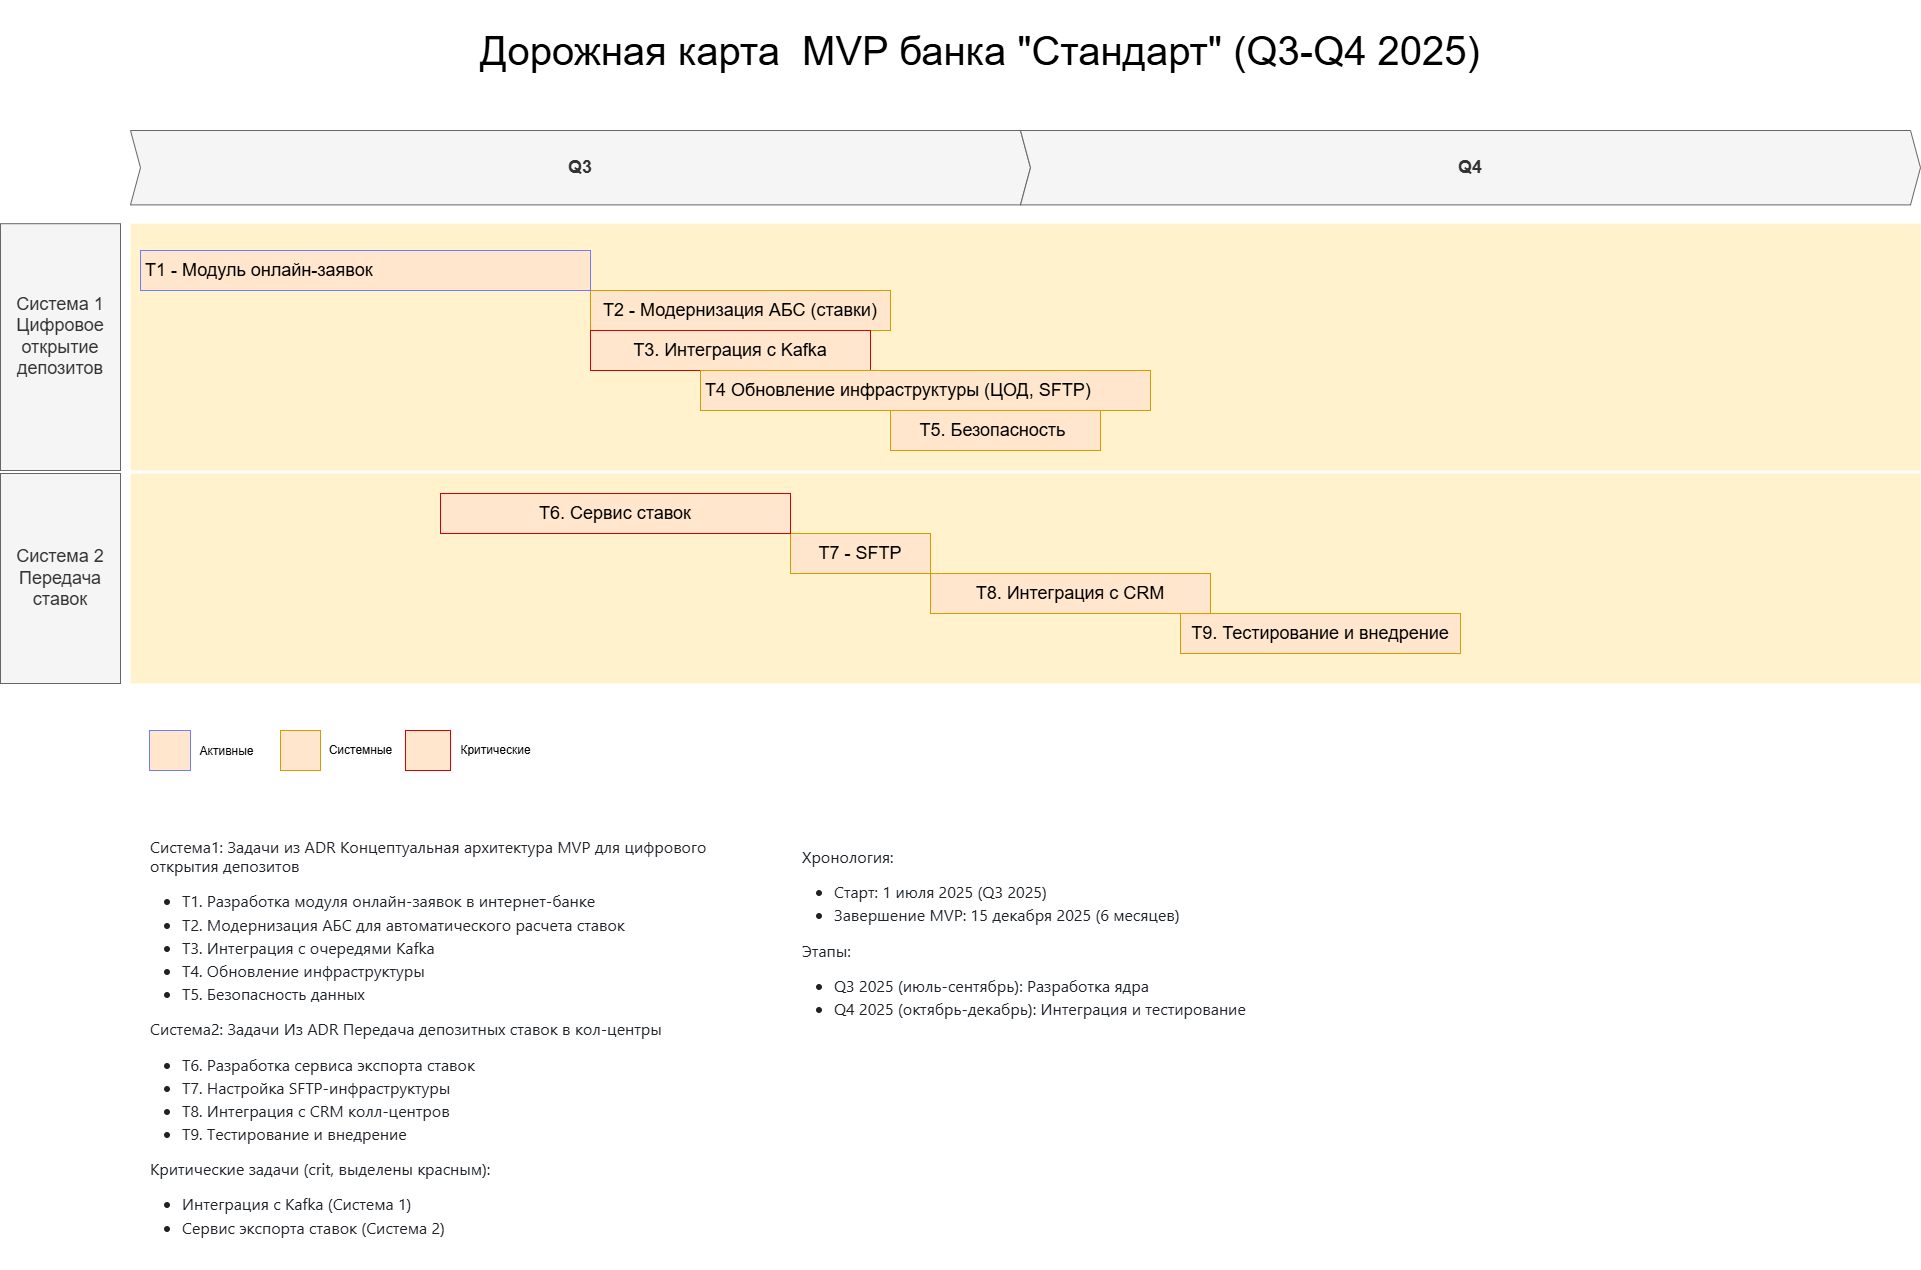

The diagram above was exported from draw.io. Its source (the exported page's mxGraphModel, read from the mxfile embedded in the PNG):
<mxGraphModel dx="6040" dy="3981" grid="1" gridSize="10" guides="1" tooltips="1" connect="1" arrows="1" fold="1" page="1" pageScale="1" pageWidth="827" pageHeight="1169" math="0" shadow="0">
  <root>
    <mxCell id="0" />
    <mxCell id="1" parent="0" />
    <mxCell id="6-GCRMzFvghp8S3_QHsG-1" value="" style="shape=rect;fillColor=#fff2cc;strokeColor=none;fontSize=24;html=1;whiteSpace=wrap;align=left;verticalAlign=top;spacing=5;rounded=0;" parent="1" vertex="1">
      <mxGeometry x="-2500" y="-897" width="1790" height="210" as="geometry" />
    </mxCell>
    <mxCell id="6-GCRMzFvghp8S3_QHsG-2" value="" style="shape=rect;fillColor=#fff2cc;strokeColor=none;fontSize=24;html=1;whiteSpace=wrap;align=left;verticalAlign=top;spacing=5;rounded=0;" parent="1" vertex="1">
      <mxGeometry x="-2500" y="-1146.8" width="1790" height="246.8" as="geometry" />
    </mxCell>
    <mxCell id="6-GCRMzFvghp8S3_QHsG-3" value="&lt;span style=&quot;text-align: left;&quot;&gt;T2 - Модернизация АБС (ставки)&lt;/span&gt;" style="shape=rect;fillColor=#ffe6cc;strokeColor=#d79b00;fontSize=18;html=1;whiteSpace=wrap;align=center;verticalAlign=top;spacing=5;rounded=0;" parent="1" vertex="1">
      <mxGeometry x="-2040" y="-1080" width="300" height="40" as="geometry" />
    </mxCell>
    <mxCell id="6-GCRMzFvghp8S3_QHsG-4" value="Система 1&lt;br&gt;Цифровое открытие депозитов&lt;br&gt;&lt;div&gt;&lt;br&gt;&lt;/div&gt;" style="rounded=0;whiteSpace=wrap;html=1;fillColor=#f5f5f5;fontColor=#333333;strokeColor=#666666;fontSize=18;" parent="1" vertex="1">
      <mxGeometry x="-2630" y="-1146.8" width="120" height="246.8" as="geometry" />
    </mxCell>
    <mxCell id="6-GCRMzFvghp8S3_QHsG-5" value="Система 2&lt;br&gt;Передача ставок" style="rounded=0;whiteSpace=wrap;html=1;fillColor=#f5f5f5;fontColor=#333333;strokeColor=#666666;fontSize=18;" parent="1" vertex="1">
      <mxGeometry x="-2630" y="-897" width="120" height="210" as="geometry" />
    </mxCell>
    <mxCell id="6-GCRMzFvghp8S3_QHsG-6" value="Q3" style="shape=step;perimeter=stepPerimeter;whiteSpace=wrap;html=1;fixedSize=1;size=10;fillColor=#f5f5f5;strokeColor=#666666;fontSize=18;fontStyle=1;align=center;rounded=0;fontColor=#333333;" parent="1" vertex="1">
      <mxGeometry x="-2500" y="-1240" width="900" height="74.4" as="geometry" />
    </mxCell>
    <mxCell id="6-GCRMzFvghp8S3_QHsG-7" value="T8. Интеграция с CRM" style="shape=rect;fillColor=#ffe6cc;strokeColor=#d79b00;fontSize=18;html=1;whiteSpace=wrap;align=center;verticalAlign=top;spacing=5;rounded=0;" parent="1" vertex="1">
      <mxGeometry x="-1700" y="-797" width="280" height="40" as="geometry" />
    </mxCell>
    <mxCell id="6-GCRMzFvghp8S3_QHsG-8" value="T7 - SFTP" style="shape=rect;fillColor=#ffe6cc;strokeColor=#d79b00;fontSize=18;html=1;whiteSpace=wrap;align=center;verticalAlign=top;spacing=5;rounded=0;" parent="1" vertex="1">
      <mxGeometry x="-1840" y="-837" width="140" height="40" as="geometry" />
    </mxCell>
    <mxCell id="6-GCRMzFvghp8S3_QHsG-9" value="Q4" style="shape=step;perimeter=stepPerimeter;whiteSpace=wrap;html=1;fixedSize=1;size=10;fillColor=#f5f5f5;strokeColor=#666666;fontSize=18;fontStyle=1;align=center;rounded=0;fontColor=#333333;" parent="1" vertex="1">
      <mxGeometry x="-1610" y="-1240" width="900" height="74.4" as="geometry" />
    </mxCell>
    <mxCell id="6-GCRMzFvghp8S3_QHsG-10" value="&lt;span style=&quot;text-align: left;&quot;&gt;T3. Интеграция с Kafka&lt;/span&gt;" style="shape=rect;fillColor=#ffe6cc;strokeColor=light-dark(#d60000, #996500);fontSize=18;html=1;whiteSpace=wrap;align=center;verticalAlign=top;spacing=5;rounded=0;" parent="1" vertex="1">
      <mxGeometry x="-2040" y="-1040" width="280" height="40" as="geometry" />
    </mxCell>
    <mxCell id="6-GCRMzFvghp8S3_QHsG-11" value="T4 Обновление инфраструктуры (ЦОД, SFTP)&amp;nbsp;" style="shape=rect;fillColor=#ffe6cc;strokeColor=#d79b00;fontSize=18;html=1;whiteSpace=wrap;align=left;verticalAlign=top;spacing=5;rounded=0;" parent="1" vertex="1">
      <mxGeometry x="-1930" y="-1000" width="450" height="40" as="geometry" />
    </mxCell>
    <mxCell id="6-GCRMzFvghp8S3_QHsG-12" value="T1 - Модуль онлайн-заявок" style="shape=rect;fillColor=#ffe6cc;strokeColor=light-dark(#6c7df9, #996500);fontSize=18;html=1;whiteSpace=wrap;align=left;verticalAlign=top;spacing=5;rounded=0;" parent="1" vertex="1">
      <mxGeometry x="-2490" y="-1120" width="450" height="40" as="geometry" />
    </mxCell>
    <mxCell id="6-GCRMzFvghp8S3_QHsG-13" value="&lt;span style=&quot;text-align: left;&quot;&gt;T5. Безопасность&amp;nbsp;&lt;/span&gt;" style="shape=rect;fillColor=#ffe6cc;strokeColor=#d79b00;fontSize=18;html=1;whiteSpace=wrap;align=center;verticalAlign=top;spacing=5;rounded=0;" parent="1" vertex="1">
      <mxGeometry x="-1740" y="-960" width="210" height="40" as="geometry" />
    </mxCell>
    <mxCell id="6-GCRMzFvghp8S3_QHsG-14" value="&lt;span style=&quot;text-align: left;&quot;&gt;T6. Сервис ставок&lt;/span&gt;" style="shape=rect;fillColor=#ffe6cc;strokeColor=light-dark(#d60000, #996500);fontSize=18;html=1;whiteSpace=wrap;align=center;verticalAlign=top;spacing=5;rounded=0;" parent="1" vertex="1">
      <mxGeometry x="-2190" y="-877" width="350" height="40" as="geometry" />
    </mxCell>
    <mxCell id="6-GCRMzFvghp8S3_QHsG-15" value="T9. Тестирование и внедрение" style="shape=rect;fillColor=#ffe6cc;strokeColor=#d79b00;fontSize=18;html=1;whiteSpace=wrap;align=center;verticalAlign=top;spacing=5;rounded=0;" parent="1" vertex="1">
      <mxGeometry x="-1450" y="-757" width="280" height="40" as="geometry" />
    </mxCell>
    <mxCell id="6-GCRMzFvghp8S3_QHsG-16" value="&lt;span style=&quot;font-size: 40px;&quot;&gt;Дорожная карта&amp;nbsp; MVP банка &quot;Стандарт&quot; (Q3-Q4 2025)&lt;/span&gt;" style="text;html=1;align=center;verticalAlign=middle;whiteSpace=wrap;rounded=0;" parent="1" vertex="1">
      <mxGeometry x="-2215" y="-1370" width="1130" height="100" as="geometry" />
    </mxCell>
    <mxCell id="6-GCRMzFvghp8S3_QHsG-17" value="" style="shape=rect;fillColor=#ffe6cc;strokeColor=light-dark(#6c7df9, #996500);fontSize=18;html=1;whiteSpace=wrap;align=left;verticalAlign=top;spacing=5;rounded=0;" parent="1" vertex="1">
      <mxGeometry x="-2481" y="-640" width="41" height="40" as="geometry" />
    </mxCell>
    <mxCell id="6-GCRMzFvghp8S3_QHsG-18" value="Активные" style="text;html=1;align=center;verticalAlign=middle;resizable=0;points=[];autosize=1;strokeColor=none;fillColor=none;" parent="1" vertex="1">
      <mxGeometry x="-2444" y="-634" width="80" height="30" as="geometry" />
    </mxCell>
    <mxCell id="6-GCRMzFvghp8S3_QHsG-19" value="" style="shape=rect;fillColor=#ffe6cc;strokeColor=#d79b00;fontSize=18;html=1;whiteSpace=wrap;align=center;verticalAlign=top;spacing=5;rounded=0;" parent="1" vertex="1">
      <mxGeometry x="-2350" y="-640" width="40" height="40" as="geometry" />
    </mxCell>
    <mxCell id="6-GCRMzFvghp8S3_QHsG-20" value="Системные" style="text;html=1;align=center;verticalAlign=middle;resizable=0;points=[];autosize=1;strokeColor=none;fillColor=none;" parent="1" vertex="1">
      <mxGeometry x="-2315" y="-635" width="90" height="30" as="geometry" />
    </mxCell>
    <mxCell id="6-GCRMzFvghp8S3_QHsG-21" value="" style="shape=rect;fillColor=#ffe6cc;strokeColor=light-dark(#d60000, #996500);fontSize=18;html=1;whiteSpace=wrap;align=center;verticalAlign=top;spacing=5;rounded=0;" parent="1" vertex="1">
      <mxGeometry x="-2225" y="-640" width="45" height="40" as="geometry" />
    </mxCell>
    <mxCell id="6-GCRMzFvghp8S3_QHsG-22" value="Критические" style="text;html=1;align=center;verticalAlign=middle;resizable=0;points=[];autosize=1;strokeColor=none;fillColor=none;" parent="1" vertex="1">
      <mxGeometry x="-2180" y="-635" width="90" height="30" as="geometry" />
    </mxCell>
    <mxCell id="6-GCRMzFvghp8S3_QHsG-24" value="&lt;p data-sourcepos=&quot;247:1-247:21&quot; dir=&quot;auto&quot; style=&quot;box-sizing: border-box; margin-top: 0px; margin-bottom: 16px; color: rgb(31, 35, 40); font-family: -apple-system, BlinkMacSystemFont, &amp;quot;Segoe UI&amp;quot;, &amp;quot;Noto Sans&amp;quot;, Helvetica, Arial, sans-serif, &amp;quot;Apple Color Emoji&amp;quot;, &amp;quot;Segoe UI Emoji&amp;quot;; font-size: 16px; font-style: normal; font-variant-ligatures: normal; font-variant-caps: normal; font-weight: 400; letter-spacing: normal; orphans: 2; text-align: start; text-indent: 0px; text-transform: none; widows: 2; word-spacing: 0px; -webkit-text-stroke-width: 0px; white-space: normal; background-color: rgb(255, 255, 255); text-decoration-thickness: initial; text-decoration-style: initial; text-decoration-color: initial;&quot;&gt;Хронология:&lt;/p&gt;&lt;ul data-sourcepos=&quot;249:1-252:0&quot; dir=&quot;auto&quot; style=&quot;box-sizing: border-box; padding-left: 2em; margin-top: 0px; margin-bottom: 16px; color: rgb(31, 35, 40); font-family: -apple-system, BlinkMacSystemFont, &amp;quot;Segoe UI&amp;quot;, &amp;quot;Noto Sans&amp;quot;, Helvetica, Arial, sans-serif, &amp;quot;Apple Color Emoji&amp;quot;, &amp;quot;Segoe UI Emoji&amp;quot;; font-size: 16px; font-style: normal; font-variant-ligatures: normal; font-variant-caps: normal; font-weight: 400; letter-spacing: normal; orphans: 2; text-align: start; text-indent: 0px; text-transform: none; widows: 2; word-spacing: 0px; -webkit-text-stroke-width: 0px; white-space: normal; background-color: rgb(255, 255, 255); text-decoration-thickness: initial; text-decoration-style: initial; text-decoration-color: initial;&quot;&gt;&lt;li data-sourcepos=&quot;249:1-249:39&quot; style=&quot;box-sizing: border-box;&quot;&gt;Старт: 1 июля 2025 (Q3 2025)&lt;/li&gt;&lt;li data-sourcepos=&quot;250:1-252:0&quot; style=&quot;box-sizing: border-box; margin-top: 0.25em;&quot;&gt;Завершение MVP: 15 декабря 2025 (6 месяцев)&lt;/li&gt;&lt;/ul&gt;&lt;p data-sourcepos=&quot;253:1-253:11&quot; dir=&quot;auto&quot; style=&quot;box-sizing: border-box; margin-top: 0px; margin-bottom: 16px; color: rgb(31, 35, 40); font-family: -apple-system, BlinkMacSystemFont, &amp;quot;Segoe UI&amp;quot;, &amp;quot;Noto Sans&amp;quot;, Helvetica, Arial, sans-serif, &amp;quot;Apple Color Emoji&amp;quot;, &amp;quot;Segoe UI Emoji&amp;quot;; font-size: 16px; font-style: normal; font-variant-ligatures: normal; font-variant-caps: normal; font-weight: 400; letter-spacing: normal; orphans: 2; text-align: start; text-indent: 0px; text-transform: none; widows: 2; word-spacing: 0px; -webkit-text-stroke-width: 0px; white-space: normal; background-color: rgb(255, 255, 255); text-decoration-thickness: initial; text-decoration-style: initial; text-decoration-color: initial;&quot;&gt;Этапы:&lt;/p&gt;&lt;ul data-sourcepos=&quot;255:1-257:0&quot; dir=&quot;auto&quot; style=&quot;box-sizing: border-box; padding-left: 2em; margin-top: 0px; margin-bottom: 16px; color: rgb(31, 35, 40); font-family: -apple-system, BlinkMacSystemFont, &amp;quot;Segoe UI&amp;quot;, &amp;quot;Noto Sans&amp;quot;, Helvetica, Arial, sans-serif, &amp;quot;Apple Color Emoji&amp;quot;, &amp;quot;Segoe UI Emoji&amp;quot;; font-size: 16px; font-style: normal; font-variant-ligatures: normal; font-variant-caps: normal; font-weight: 400; letter-spacing: normal; orphans: 2; text-align: start; text-indent: 0px; text-transform: none; widows: 2; word-spacing: 0px; -webkit-text-stroke-width: 0px; white-space: normal; background-color: rgb(255, 255, 255); text-decoration-thickness: initial; text-decoration-style: initial; text-decoration-color: initial;&quot;&gt;&lt;li data-sourcepos=&quot;255:1-255:68&quot; style=&quot;box-sizing: border-box;&quot;&gt;Q3 2025 (июль-сентябрь): Разработка ядра&lt;/li&gt;&lt;li data-sourcepos=&quot;256:1-257:0&quot; style=&quot;box-sizing: border-box; margin-top: 0.25em;&quot;&gt;Q4 2025 (октябрь-декабрь): Интеграция и тестирование&lt;/li&gt;&lt;/ul&gt;" style="text;whiteSpace=wrap;html=1;" parent="1" vertex="1">
      <mxGeometry x="-1830" y="-530" width="480" height="210" as="geometry" />
    </mxCell>
    <mxCell id="6-GCRMzFvghp8S3_QHsG-25" value="&lt;p data-sourcepos=&quot;189:1-189:156&quot; dir=&quot;auto&quot; style=&quot;box-sizing: border-box; margin-top: 0px; margin-bottom: 16px; color: rgb(31, 35, 40); font-family: -apple-system, BlinkMacSystemFont, &amp;quot;Segoe UI&amp;quot;, &amp;quot;Noto Sans&amp;quot;, Helvetica, Arial, sans-serif, &amp;quot;Apple Color Emoji&amp;quot;, &amp;quot;Segoe UI Emoji&amp;quot;; font-size: 16px; font-style: normal; font-variant-ligatures: normal; font-variant-caps: normal; font-weight: 400; letter-spacing: normal; orphans: 2; text-align: start; text-indent: 0px; text-transform: none; widows: 2; word-spacing: 0px; -webkit-text-stroke-width: 0px; white-space: normal; background-color: rgb(255, 255, 255); text-decoration-thickness: initial; text-decoration-style: initial; text-decoration-color: initial;&quot;&gt;Система1: Задачи из ADR Концептуальная архитектура MVP для цифрового открытия депозитов&lt;/p&gt;&lt;ul data-sourcepos=&quot;190:1-195:0&quot; dir=&quot;auto&quot; style=&quot;box-sizing: border-box; padding-left: 2em; margin-top: 0px; margin-bottom: 16px; color: rgb(31, 35, 40); font-family: -apple-system, BlinkMacSystemFont, &amp;quot;Segoe UI&amp;quot;, &amp;quot;Noto Sans&amp;quot;, Helvetica, Arial, sans-serif, &amp;quot;Apple Color Emoji&amp;quot;, &amp;quot;Segoe UI Emoji&amp;quot;; font-size: 16px; font-style: normal; font-variant-ligatures: normal; font-variant-caps: normal; font-weight: 400; letter-spacing: normal; orphans: 2; text-align: start; text-indent: 0px; text-transform: none; widows: 2; word-spacing: 0px; -webkit-text-stroke-width: 0px; white-space: normal; background-color: rgb(255, 255, 255); text-decoration-thickness: initial; text-decoration-style: initial; text-decoration-color: initial;&quot;&gt;&lt;li data-sourcepos=&quot;190:1-190:96&quot; style=&quot;box-sizing: border-box;&quot;&gt;T1. Разработка модуля онлайн-заявок в интернет-банке&lt;/li&gt;&lt;li data-sourcepos=&quot;191:1-191:103&quot; style=&quot;box-sizing: border-box; margin-top: 0.25em;&quot;&gt;T2. Модернизация АБС для автоматического расчета ставок&lt;/li&gt;&lt;li data-sourcepos=&quot;192:1-192:54&quot; style=&quot;box-sizing: border-box; margin-top: 0.25em;&quot;&gt;T3. Интеграция с очередями Kafka&lt;/li&gt;&lt;li data-sourcepos=&quot;193:1-193:55&quot; style=&quot;box-sizing: border-box; margin-top: 0.25em;&quot;&gt;T4. Обновление инфраструктуры&lt;/li&gt;&lt;li data-sourcepos=&quot;194:1-195:0&quot; style=&quot;box-sizing: border-box; margin-top: 0.25em;&quot;&gt;T5. Безопасность данных&lt;/li&gt;&lt;/ul&gt;&lt;p data-sourcepos=&quot;196:1-196:112&quot; dir=&quot;auto&quot; style=&quot;box-sizing: border-box; margin-top: 0px; margin-bottom: 16px; color: rgb(31, 35, 40); font-family: -apple-system, BlinkMacSystemFont, &amp;quot;Segoe UI&amp;quot;, &amp;quot;Noto Sans&amp;quot;, Helvetica, Arial, sans-serif, &amp;quot;Apple Color Emoji&amp;quot;, &amp;quot;Segoe UI Emoji&amp;quot;; font-size: 16px; font-style: normal; font-variant-ligatures: normal; font-variant-caps: normal; font-weight: 400; letter-spacing: normal; orphans: 2; text-align: start; text-indent: 0px; text-transform: none; widows: 2; word-spacing: 0px; -webkit-text-stroke-width: 0px; white-space: normal; background-color: rgb(255, 255, 255); text-decoration-thickness: initial; text-decoration-style: initial; text-decoration-color: initial;&quot;&gt;Система2: Задачи Из ADR Передача депозитных ставок в кол-центры&lt;/p&gt;&lt;ul data-sourcepos=&quot;197:1-202:0&quot; dir=&quot;auto&quot; style=&quot;box-sizing: border-box; padding-left: 2em; margin-top: 0px; margin-bottom: 16px; color: rgb(31, 35, 40); font-family: -apple-system, BlinkMacSystemFont, &amp;quot;Segoe UI&amp;quot;, &amp;quot;Noto Sans&amp;quot;, Helvetica, Arial, sans-serif, &amp;quot;Apple Color Emoji&amp;quot;, &amp;quot;Segoe UI Emoji&amp;quot;; font-size: 16px; font-style: normal; font-variant-ligatures: normal; font-variant-caps: normal; font-weight: 400; letter-spacing: normal; orphans: 2; text-align: start; text-indent: 0px; text-transform: none; widows: 2; word-spacing: 0px; -webkit-text-stroke-width: 0px; white-space: normal; background-color: rgb(255, 255, 255); text-decoration-thickness: initial; text-decoration-style: initial; text-decoration-color: initial;&quot;&gt;&lt;li data-sourcepos=&quot;197:1-197:71&quot; style=&quot;box-sizing: border-box;&quot;&gt;T6. Разработка сервиса экспорта ставок&lt;/li&gt;&lt;li data-sourcepos=&quot;198:1-198:58&quot; style=&quot;box-sizing: border-box; margin-top: 0.25em;&quot;&gt;T7. Настройка SFTP-инфраструктуры&lt;/li&gt;&lt;li data-sourcepos=&quot;199:1-199:57&quot; style=&quot;box-sizing: border-box; margin-top: 0.25em;&quot;&gt;T8. Интеграция с CRM колл-центров&lt;/li&gt;&lt;li data-sourcepos=&quot;200:1-202:0&quot; style=&quot;box-sizing: border-box; margin-top: 0.25em;&quot;&gt;T9. Тестирование и внедрение&lt;/li&gt;&lt;/ul&gt;&lt;p data-sourcepos=&quot;203:1-203:76&quot; dir=&quot;auto&quot; style=&quot;box-sizing: border-box; margin-top: 0px; margin-bottom: 16px; color: rgb(31, 35, 40); font-family: -apple-system, BlinkMacSystemFont, &amp;quot;Segoe UI&amp;quot;, &amp;quot;Noto Sans&amp;quot;, Helvetica, Arial, sans-serif, &amp;quot;Apple Color Emoji&amp;quot;, &amp;quot;Segoe UI Emoji&amp;quot;; font-size: 16px; font-style: normal; font-variant-ligatures: normal; font-variant-caps: normal; font-weight: 400; letter-spacing: normal; orphans: 2; text-align: start; text-indent: 0px; text-transform: none; widows: 2; word-spacing: 0px; -webkit-text-stroke-width: 0px; white-space: normal; background-color: rgb(255, 255, 255); text-decoration-thickness: initial; text-decoration-style: initial; text-decoration-color: initial;&quot;&gt;Критические задачи (crit, выделены красным):&lt;/p&gt;&lt;ul data-sourcepos=&quot;205:1-207:0&quot; dir=&quot;auto&quot; style=&quot;box-sizing: border-box; padding-left: 2em; margin-top: 0px; margin-bottom: 16px; color: rgb(31, 35, 40); font-family: -apple-system, BlinkMacSystemFont, &amp;quot;Segoe UI&amp;quot;, &amp;quot;Noto Sans&amp;quot;, Helvetica, Arial, sans-serif, &amp;quot;Apple Color Emoji&amp;quot;, &amp;quot;Segoe UI Emoji&amp;quot;; font-size: 16px; font-style: normal; font-variant-ligatures: normal; font-variant-caps: normal; font-weight: 400; letter-spacing: normal; orphans: 2; text-align: start; text-indent: 0px; text-transform: none; widows: 2; word-spacing: 0px; -webkit-text-stroke-width: 0px; white-space: normal; background-color: rgb(255, 255, 255); text-decoration-thickness: initial; text-decoration-style: initial; text-decoration-color: initial;&quot;&gt;&lt;li data-sourcepos=&quot;205:1-205:50&quot; style=&quot;box-sizing: border-box;&quot;&gt;Интеграция с Kafka (Система 1)&lt;/li&gt;&lt;li data-sourcepos=&quot;206:1-207:0&quot; style=&quot;box-sizing: border-box; margin-top: 0.25em;&quot;&gt;Сервис экспорта ставок (Система 2)&lt;/li&gt;&lt;/ul&gt;" style="text;whiteSpace=wrap;html=1;" parent="1" vertex="1">
      <mxGeometry x="-2482.5" y="-540" width="560" height="440" as="geometry" />
    </mxCell>
  </root>
</mxGraphModel>